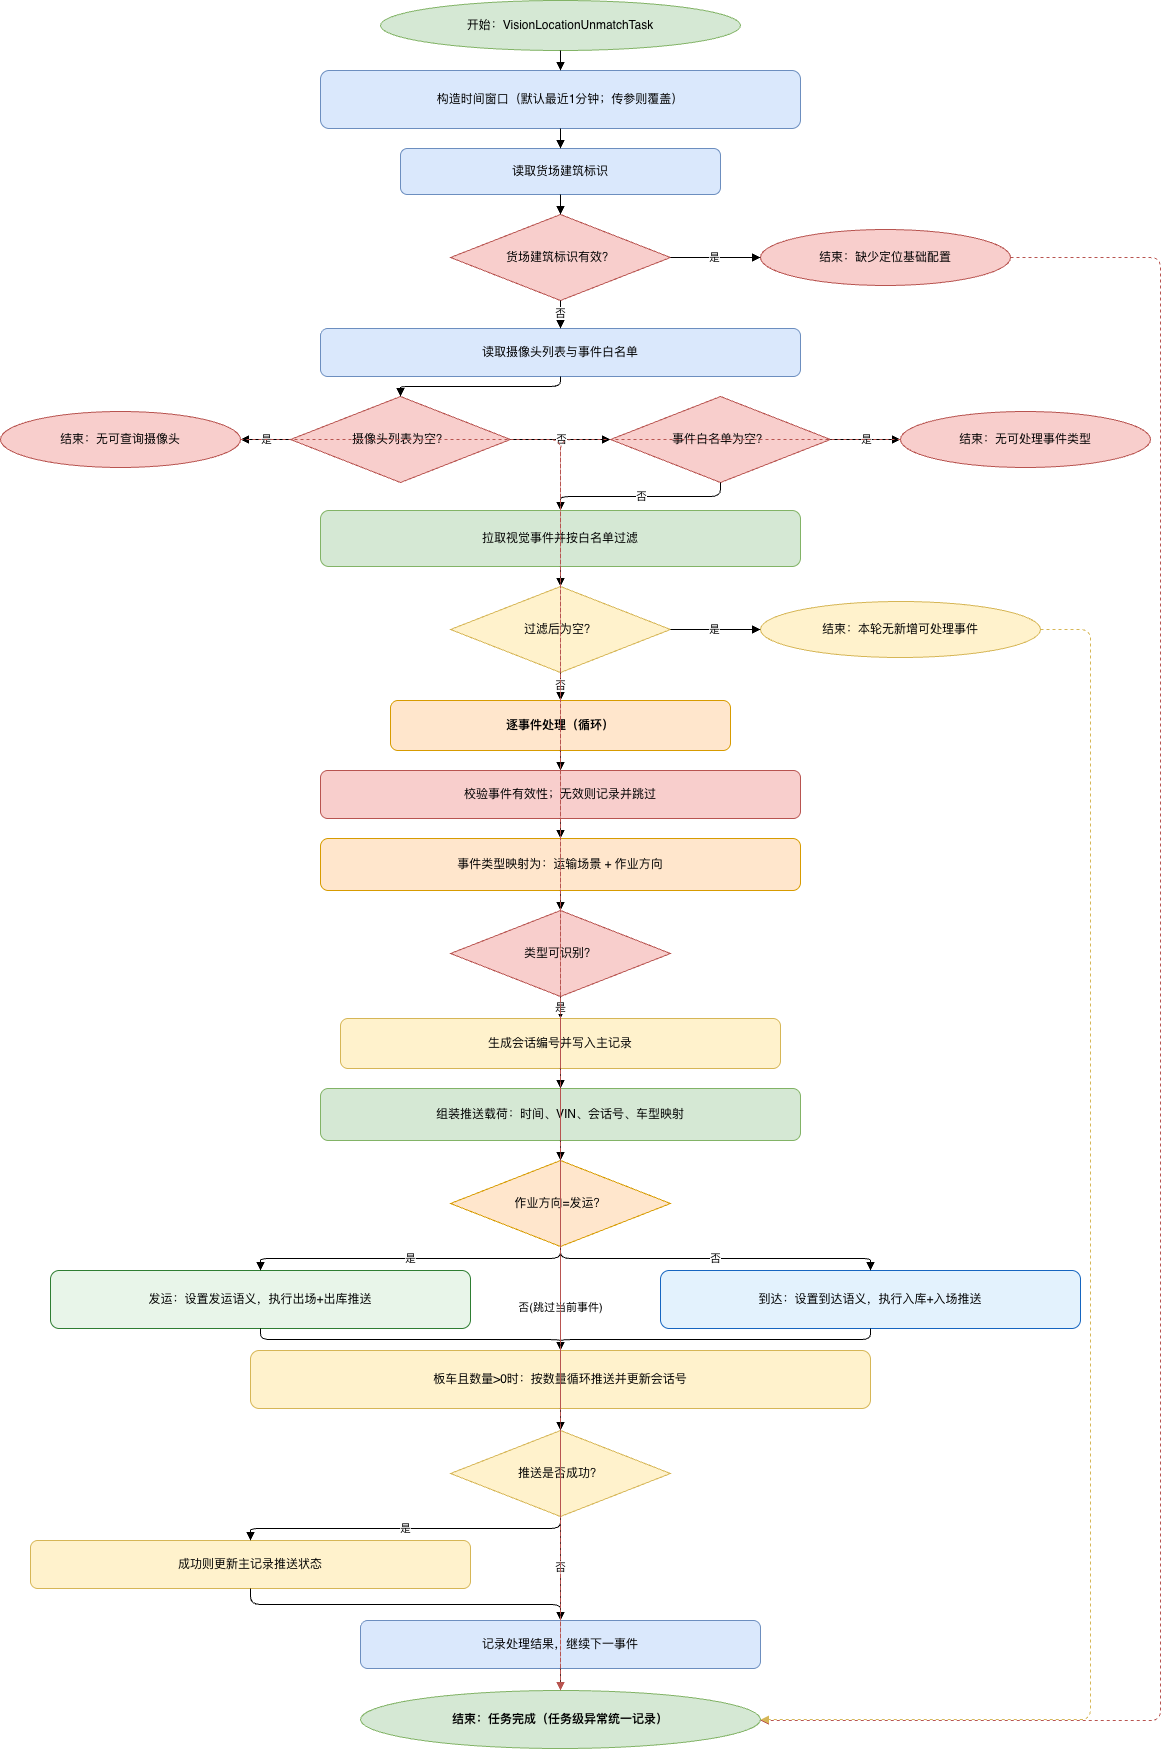

The diagram above was exported from draw.io. Its source (the exported page's mxGraphModel, read from the mxfile embedded in the PNG):
<mxGraphModel dx="3142" dy="1764" grid="1" gridSize="10" guides="1" tooltips="1" connect="1" arrows="1" fold="1" page="1" pageScale="1" pageWidth="1600" pageHeight="2400" math="0" shadow="0">
  <root>
    <mxCell id="0" />
    <mxCell id="1" parent="0" />
    <mxCell id="n1" parent="1" style="ellipse;whiteSpace=wrap;html=1;fillColor=#d5e8d4;strokeColor=#82b366;" value="开始：VisionLocationUnmatchTask" vertex="1">
      <mxGeometry height="50" width="360" x="560" y="20" as="geometry" />
    </mxCell>
    <mxCell id="n2" parent="1" style="rounded=1;whiteSpace=wrap;html=1;fillColor=#dae8fc;strokeColor=#6c8ebf;" value="构造时间窗口（默认最近1分钟；传参则覆盖）" vertex="1">
      <mxGeometry height="58" width="480" x="500" y="90" as="geometry" />
    </mxCell>
    <mxCell id="n3" parent="1" style="rounded=1;whiteSpace=wrap;html=1;fillColor=#dae8fc;strokeColor=#6c8ebf;" value="读取货场建筑标识" vertex="1">
      <mxGeometry height="46" width="320" x="580" y="168" as="geometry" />
    </mxCell>
    <mxCell id="d1" parent="1" style="rhombus;whiteSpace=wrap;html=1;fillColor=#f8cecc;strokeColor=#b85450;" value="货场建筑标识有效？" vertex="1">
      <mxGeometry height="86" width="220" x="630" y="234" as="geometry" />
    </mxCell>
    <mxCell id="e1" parent="1" style="ellipse;whiteSpace=wrap;html=1;fillColor=#f8cecc;strokeColor=#b85450;" value="结束：缺少定位基础配置" vertex="1">
      <mxGeometry height="56" width="250" x="940" y="249" as="geometry" />
    </mxCell>
    <mxCell id="n4" parent="1" style="rounded=1;whiteSpace=wrap;html=1;fillColor=#dae8fc;strokeColor=#6c8ebf;" value="读取摄像头列表与事件白名单" vertex="1">
      <mxGeometry height="48" width="480" x="500" y="348" as="geometry" />
    </mxCell>
    <mxCell id="d2" parent="1" style="rhombus;whiteSpace=wrap;html=1;fillColor=#f8cecc;strokeColor=#b85450;" value="摄像头列表为空？" vertex="1">
      <mxGeometry height="86" width="220" x="470" y="416" as="geometry" />
    </mxCell>
    <mxCell id="d3" parent="1" style="rhombus;whiteSpace=wrap;html=1;fillColor=#f8cecc;strokeColor=#b85450;" value="事件白名单为空？" vertex="1">
      <mxGeometry height="86" width="220" x="790" y="416" as="geometry" />
    </mxCell>
    <mxCell id="e2" parent="1" style="ellipse;whiteSpace=wrap;html=1;fillColor=#f8cecc;strokeColor=#b85450;" value="结束：无可查询摄像头" vertex="1">
      <mxGeometry height="56" width="240" x="180" y="431" as="geometry" />
    </mxCell>
    <mxCell id="e3" parent="1" style="ellipse;whiteSpace=wrap;html=1;fillColor=#f8cecc;strokeColor=#b85450;" value="结束：无可处理事件类型" vertex="1">
      <mxGeometry height="56" width="250" x="1080" y="431" as="geometry" />
    </mxCell>
    <mxCell id="n5" parent="1" style="rounded=1;whiteSpace=wrap;html=1;fillColor=#d5e8d4;strokeColor=#82b366;" value="拉取视觉事件并按白名单过滤" vertex="1">
      <mxGeometry height="56" width="480" x="500" y="530" as="geometry" />
    </mxCell>
    <mxCell id="d4" parent="1" style="rhombus;whiteSpace=wrap;html=1;fillColor=#fff2cc;strokeColor=#d6b656;" value="过滤后为空？" vertex="1">
      <mxGeometry height="86" width="220" x="630" y="606" as="geometry" />
    </mxCell>
    <mxCell id="e4" parent="1" style="ellipse;whiteSpace=wrap;html=1;fillColor=#fff2cc;strokeColor=#d6b656;" value="结束：本轮无新增可处理事件" vertex="1">
      <mxGeometry height="56" width="280" x="940" y="621" as="geometry" />
    </mxCell>
    <mxCell id="n6" parent="1" style="rounded=1;whiteSpace=wrap;html=1;fillColor=#ffe6cc;strokeColor=#d79b00;fontStyle=1;" value="逐事件处理（循环）" vertex="1">
      <mxGeometry height="50" width="340" x="570" y="720" as="geometry" />
    </mxCell>
    <mxCell id="n7" parent="1" style="rounded=1;whiteSpace=wrap;html=1;fillColor=#f8cecc;strokeColor=#b85450;" value="校验事件有效性；无效则记录并跳过" vertex="1">
      <mxGeometry height="48" width="480" x="500" y="790" as="geometry" />
    </mxCell>
    <mxCell id="n8" parent="1" style="rounded=1;whiteSpace=wrap;html=1;fillColor=#ffe6cc;strokeColor=#d79b00;" value="事件类型映射为：运输场景 + 作业方向" vertex="1">
      <mxGeometry height="52" width="480" x="500" y="858" as="geometry" />
    </mxCell>
    <mxCell id="d5" parent="1" style="rhombus;whiteSpace=wrap;html=1;fillColor=#f8cecc;strokeColor=#b85450;" value="类型可识别？" vertex="1">
      <mxGeometry height="86" width="220" x="630" y="930" as="geometry" />
    </mxCell>
    <mxCell id="n9" parent="1" style="rounded=1;whiteSpace=wrap;html=1;fillColor=#fff2cc;strokeColor=#d6b656;" value="生成会话编号并写入主记录" vertex="1">
      <mxGeometry height="50" width="440" x="520" y="1038" as="geometry" />
    </mxCell>
    <mxCell id="n10" parent="1" style="rounded=1;whiteSpace=wrap;html=1;fillColor=#d5e8d4;strokeColor=#82b366;" value="组装推送载荷：时间、VIN、会话号、车型映射" vertex="1">
      <mxGeometry height="52" width="480" x="500" y="1108" as="geometry" />
    </mxCell>
    <mxCell id="d6" parent="1" style="rhombus;whiteSpace=wrap;html=1;fillColor=#ffe6cc;strokeColor=#d79b00;" value="作业方向=发运？" vertex="1">
      <mxGeometry height="86" width="220" x="630" y="1180" as="geometry" />
    </mxCell>
    <mxCell id="n11" parent="1" style="rounded=1;whiteSpace=wrap;html=1;fillColor=#e8f5e9;strokeColor=#2e7d32;" value="发运：设置发运语义，执行出场+出库推送" vertex="1">
      <mxGeometry height="58" width="420" x="230" y="1290" as="geometry" />
    </mxCell>
    <mxCell id="n12" parent="1" style="rounded=1;whiteSpace=wrap;html=1;fillColor=#e3f2fd;strokeColor=#1565c0;" value="到达：设置到达语义，执行入库+入场推送" vertex="1">
      <mxGeometry height="58" width="420" x="840" y="1290" as="geometry" />
    </mxCell>
    <mxCell id="n13" parent="1" style="rounded=1;whiteSpace=wrap;html=1;fillColor=#fff2cc;strokeColor=#d6b656;" value="板车且数量&gt;0时：按数量循环推送并更新会话号" vertex="1">
      <mxGeometry height="58" width="620" x="430" y="1370" as="geometry" />
    </mxCell>
    <mxCell id="d7" parent="1" style="rhombus;whiteSpace=wrap;html=1;fillColor=#fff2cc;strokeColor=#d6b656;" value="推送是否成功？" vertex="1">
      <mxGeometry height="86" width="220" x="630" y="1450" as="geometry" />
    </mxCell>
    <mxCell id="n14" parent="1" style="rounded=1;whiteSpace=wrap;html=1;fillColor=#fff2cc;strokeColor=#d6b656;" value="成功则更新主记录推送状态" vertex="1">
      <mxGeometry height="48" width="440" x="210" y="1560" as="geometry" />
    </mxCell>
    <mxCell id="n15" parent="1" style="rounded=1;whiteSpace=wrap;html=1;fillColor=#dae8fc;strokeColor=#6c8ebf;" value="记录处理结果，继续下一事件" vertex="1">
      <mxGeometry height="48" width="400" x="540" y="1640" as="geometry" />
    </mxCell>
    <mxCell id="end" parent="1" style="ellipse;whiteSpace=wrap;html=1;fillColor=#d5e8d4;strokeColor=#82b366;fontStyle=1;" value="结束：任务完成（任务级异常统一记录）" vertex="1">
      <mxGeometry height="58" width="400" x="540" y="1710" as="geometry" />
    </mxCell>
    <mxCell id="e01" edge="1" parent="1" source="n1" style="edgeStyle=orthogonalEdgeStyle;endArrow=block;html=1;" target="n2">
      <mxGeometry relative="1" as="geometry" />
    </mxCell>
    <mxCell id="e02" edge="1" parent="1" source="n2" style="edgeStyle=orthogonalEdgeStyle;endArrow=block;html=1;" target="n3">
      <mxGeometry relative="1" as="geometry" />
    </mxCell>
    <mxCell id="e03" edge="1" parent="1" source="n3" style="edgeStyle=orthogonalEdgeStyle;endArrow=block;html=1;" target="d1">
      <mxGeometry relative="1" as="geometry" />
    </mxCell>
    <mxCell id="e04" edge="1" parent="1" source="d1" style="edgeStyle=orthogonalEdgeStyle;endArrow=block;html=1;" target="e1" value="是">
      <mxGeometry relative="1" as="geometry" />
    </mxCell>
    <mxCell id="e05" edge="1" parent="1" source="d1" style="edgeStyle=orthogonalEdgeStyle;endArrow=block;html=1;" target="n4" value="否">
      <mxGeometry relative="1" as="geometry" />
    </mxCell>
    <mxCell id="e06" edge="1" parent="1" source="n4" style="edgeStyle=orthogonalEdgeStyle;endArrow=block;html=1;" target="d2">
      <mxGeometry relative="1" as="geometry" />
    </mxCell>
    <mxCell id="e07" edge="1" parent="1" source="d2" style="edgeStyle=orthogonalEdgeStyle;endArrow=block;html=1;" target="e2" value="是">
      <mxGeometry relative="1" as="geometry" />
    </mxCell>
    <mxCell id="e08" edge="1" parent="1" source="d2" style="edgeStyle=orthogonalEdgeStyle;endArrow=block;html=1;" target="d3" value="否">
      <mxGeometry relative="1" as="geometry" />
    </mxCell>
    <mxCell id="e09" edge="1" parent="1" source="d3" style="edgeStyle=orthogonalEdgeStyle;endArrow=block;html=1;" target="e3" value="是">
      <mxGeometry relative="1" as="geometry" />
    </mxCell>
    <mxCell id="e10" edge="1" parent="1" source="d3" style="edgeStyle=orthogonalEdgeStyle;endArrow=block;html=1;" target="n5" value="否">
      <mxGeometry relative="1" as="geometry" />
    </mxCell>
    <mxCell id="e11" edge="1" parent="1" source="n5" style="edgeStyle=orthogonalEdgeStyle;endArrow=block;html=1;" target="d4">
      <mxGeometry relative="1" as="geometry" />
    </mxCell>
    <mxCell id="e12" edge="1" parent="1" source="d4" style="edgeStyle=orthogonalEdgeStyle;endArrow=block;html=1;" target="e4" value="是">
      <mxGeometry relative="1" as="geometry" />
    </mxCell>
    <mxCell id="e13" edge="1" parent="1" source="d4" style="edgeStyle=orthogonalEdgeStyle;endArrow=block;html=1;" target="n6" value="否">
      <mxGeometry relative="1" as="geometry" />
    </mxCell>
    <mxCell id="e14" edge="1" parent="1" source="n6" style="edgeStyle=orthogonalEdgeStyle;endArrow=block;html=1;" target="n7">
      <mxGeometry relative="1" as="geometry" />
    </mxCell>
    <mxCell id="e15" edge="1" parent="1" source="n7" style="edgeStyle=orthogonalEdgeStyle;endArrow=block;html=1;" target="n8">
      <mxGeometry relative="1" as="geometry" />
    </mxCell>
    <mxCell id="e16" edge="1" parent="1" source="n8" style="edgeStyle=orthogonalEdgeStyle;endArrow=block;html=1;" target="d5">
      <mxGeometry relative="1" as="geometry" />
    </mxCell>
    <mxCell id="e17" edge="1" parent="1" source="d5" style="edgeStyle=orthogonalEdgeStyle;endArrow=block;html=1;dashed=1;strokeColor=#b85450;" target="n15" value="否(跳过当前事件)">
      <mxGeometry relative="1" as="geometry" />
    </mxCell>
    <mxCell id="e18" edge="1" parent="1" source="d5" style="edgeStyle=orthogonalEdgeStyle;endArrow=block;html=1;" target="n9" value="是">
      <mxGeometry relative="1" as="geometry" />
    </mxCell>
    <mxCell id="e19" edge="1" parent="1" source="n9" style="edgeStyle=orthogonalEdgeStyle;endArrow=block;html=1;" target="n10">
      <mxGeometry relative="1" as="geometry" />
    </mxCell>
    <mxCell id="e20" edge="1" parent="1" source="n10" style="edgeStyle=orthogonalEdgeStyle;endArrow=block;html=1;" target="d6">
      <mxGeometry relative="1" as="geometry" />
    </mxCell>
    <mxCell id="e21" edge="1" parent="1" source="d6" style="edgeStyle=orthogonalEdgeStyle;endArrow=block;html=1;" target="n11" value="是">
      <mxGeometry relative="1" as="geometry" />
    </mxCell>
    <mxCell id="e22" edge="1" parent="1" source="d6" style="edgeStyle=orthogonalEdgeStyle;endArrow=block;html=1;" target="n12" value="否">
      <mxGeometry relative="1" as="geometry" />
    </mxCell>
    <mxCell id="e23" edge="1" parent="1" source="n11" style="edgeStyle=orthogonalEdgeStyle;endArrow=block;html=1;" target="n13">
      <mxGeometry relative="1" as="geometry" />
    </mxCell>
    <mxCell id="e24" edge="1" parent="1" source="n12" style="edgeStyle=orthogonalEdgeStyle;endArrow=block;html=1;" target="n13">
      <mxGeometry relative="1" as="geometry" />
    </mxCell>
    <mxCell id="e25" edge="1" parent="1" source="n13" style="edgeStyle=orthogonalEdgeStyle;endArrow=block;html=1;" target="d7">
      <mxGeometry relative="1" as="geometry" />
    </mxCell>
    <mxCell id="e26" edge="1" parent="1" source="d7" style="edgeStyle=orthogonalEdgeStyle;endArrow=block;html=1;" target="n14" value="是">
      <mxGeometry relative="1" as="geometry" />
    </mxCell>
    <mxCell id="e27" edge="1" parent="1" source="d7" style="edgeStyle=orthogonalEdgeStyle;endArrow=block;html=1;" target="n15" value="否">
      <mxGeometry relative="1" as="geometry" />
    </mxCell>
    <mxCell id="e28" edge="1" parent="1" source="n14" style="edgeStyle=orthogonalEdgeStyle;endArrow=block;html=1;" target="n15">
      <mxGeometry relative="1" as="geometry" />
    </mxCell>
    <mxCell id="e29" edge="1" parent="1" source="n15" style="edgeStyle=orthogonalEdgeStyle;endArrow=block;html=1;" target="end">
      <mxGeometry relative="1" as="geometry" />
    </mxCell>
    <mxCell id="e30" edge="1" parent="1" source="e1" style="edgeStyle=orthogonalEdgeStyle;endArrow=block;html=1;dashed=1;strokeColor=#b85450;" target="end">
      <mxGeometry relative="1" as="geometry">
        <Array as="points">
          <mxPoint x="1340" y="277" />
          <mxPoint x="1340" y="1740" />
        </Array>
      </mxGeometry>
    </mxCell>
    <mxCell id="e31" edge="1" parent="1" source="e2" style="edgeStyle=orthogonalEdgeStyle;endArrow=block;html=1;dashed=1;strokeColor=#b85450;" target="end">
      <mxGeometry relative="1" as="geometry" />
    </mxCell>
    <mxCell id="e32" edge="1" parent="1" source="e3" style="edgeStyle=orthogonalEdgeStyle;endArrow=block;html=1;dashed=1;strokeColor=#b85450;" target="end">
      <mxGeometry relative="1" as="geometry" />
    </mxCell>
    <mxCell id="e33" edge="1" parent="1" source="e4" style="edgeStyle=orthogonalEdgeStyle;endArrow=block;html=1;dashed=1;strokeColor=#d6b656;" target="end">
      <mxGeometry relative="1" as="geometry">
        <Array as="points">
          <mxPoint x="1270" y="649" />
          <mxPoint x="1270" y="1739" />
        </Array>
      </mxGeometry>
    </mxCell>
  </root>
</mxGraphModel>